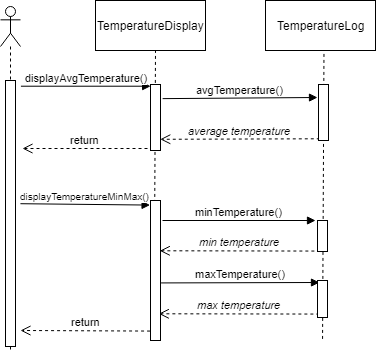

The diagram above was exported from draw.io. Its source (the exported page's mxGraphModel, read from the mxfile embedded in the PNG):
<mxGraphModel dx="797" dy="409" grid="1" gridSize="10" guides="1" tooltips="1" connect="1" arrows="1" fold="1" page="1" pageScale="1" pageWidth="827" pageHeight="1169" math="0" shadow="0">
  <root>
    <mxCell id="0" />
    <mxCell id="1" parent="0" />
    <mxCell id="2" value="" style="endArrow=none;dashed=1;html=1;exitX=0.357;exitY=1.003;exitDx=0;exitDy=0;exitPerimeter=0;" edge="1" parent="1">
      <mxGeometry width="50" height="50" relative="1" as="geometry">
        <mxPoint x="1572.0714285714284" y="508.42857142857144" as="sourcePoint" />
        <mxPoint x="1573.5" y="218" as="targetPoint" />
      </mxGeometry>
    </mxCell>
    <mxCell id="3" value="" style="endArrow=none;dashed=1;html=1;exitX=0.357;exitY=1.003;exitDx=0;exitDy=0;exitPerimeter=0;" edge="1" source="19" parent="1">
      <mxGeometry width="50" height="50" relative="1" as="geometry">
        <mxPoint x="1380" y="170" as="sourcePoint" />
        <mxPoint x="1405" y="220" as="targetPoint" />
      </mxGeometry>
    </mxCell>
    <mxCell id="4" value="displayAvgTemperature()&lt;br&gt;" style="html=1;verticalAlign=bottom;endArrow=block;entryX=0.014;entryY=0.125;exitX=1.043;exitY=0.058;exitDx=0;exitDy=0;exitPerimeter=0;entryDx=0;entryDy=0;entryPerimeter=0;" edge="1" parent="1">
      <mxGeometry relative="1" as="geometry">
        <mxPoint x="1270.4285714285716" y="255.71428571428567" as="sourcePoint" />
        <mxPoint x="1400.1428571428573" y="255.71428571428567" as="targetPoint" />
      </mxGeometry>
    </mxCell>
    <mxCell id="5" value="return" style="html=1;verticalAlign=bottom;endArrow=open;dashed=1;endSize=8;" edge="1" parent="1">
      <mxGeometry relative="1" as="geometry">
        <mxPoint x="1272" y="318" as="targetPoint" />
        <mxPoint x="1397" y="318" as="sourcePoint" />
      </mxGeometry>
    </mxCell>
    <mxCell id="6" value="TemperatureDisplay" style="html=1;" vertex="1" parent="1">
      <mxGeometry x="1345" y="170" width="110" height="50" as="geometry" />
    </mxCell>
    <mxCell id="7" value="TemperatureLog&lt;br&gt;" style="html=1;" vertex="1" parent="1">
      <mxGeometry x="1515" y="170" width="110" height="50" as="geometry" />
    </mxCell>
    <mxCell id="8" value="avgTemperature()" style="html=1;verticalAlign=bottom;endArrow=block;exitX=1.214;exitY=0.084;exitDx=0;exitDy=0;exitPerimeter=0;entryX=-0.3;entryY=0.083;entryDx=0;entryDy=0;entryPerimeter=0;" edge="1" parent="1">
      <mxGeometry relative="1" as="geometry">
        <mxPoint x="1412.1428571428573" y="268.1428571428571" as="sourcePoint" />
        <mxPoint x="1567" y="267" as="targetPoint" />
      </mxGeometry>
    </mxCell>
    <mxCell id="9" value="&lt;i&gt;average temperature&lt;/i&gt;" style="html=1;verticalAlign=bottom;endArrow=open;dashed=1;endSize=8;exitX=-0.071;exitY=0.932;entryX=0.929;entryY=0.541;entryDx=0;entryDy=0;entryPerimeter=0;exitDx=0;exitDy=0;exitPerimeter=0;" edge="1" parent="1">
      <mxGeometry relative="1" as="geometry">
        <mxPoint x="1409.7857142857142" y="308.78571428571433" as="targetPoint" />
        <mxPoint x="1569.2857142857142" y="308.28571428571433" as="sourcePoint" />
      </mxGeometry>
    </mxCell>
    <mxCell id="10" value="&lt;font style=&quot;font-size: 10px&quot;&gt;displayTemperatureMinMax()&lt;/font&gt;" style="html=1;verticalAlign=bottom;endArrow=block;entryX=0;entryY=0;exitX=1.043;exitY=0.058;exitDx=0;exitDy=0;exitPerimeter=0;" edge="1" parent="1">
      <mxGeometry relative="1" as="geometry">
        <mxPoint x="1269.9285714285716" y="373.21428571428567" as="sourcePoint" />
        <mxPoint x="1399.5714285714284" y="374.57142857142856" as="targetPoint" />
      </mxGeometry>
    </mxCell>
    <mxCell id="11" value="return" style="html=1;verticalAlign=bottom;endArrow=open;dashed=1;endSize=8;exitX=0;exitY=0.95;" edge="1" parent="1">
      <mxGeometry relative="1" as="geometry">
        <mxPoint x="1270" y="500" as="targetPoint" />
        <mxPoint x="1399.5714285714284" y="500.57142857142856" as="sourcePoint" />
      </mxGeometry>
    </mxCell>
    <mxCell id="12" value="minTemperature()" style="html=1;verticalAlign=bottom;endArrow=block;" edge="1" parent="1">
      <mxGeometry relative="1" as="geometry">
        <mxPoint x="1412" y="390" as="sourcePoint" />
        <mxPoint x="1565" y="390" as="targetPoint" />
      </mxGeometry>
    </mxCell>
    <mxCell id="13" value="&lt;i&gt;min temperature&lt;/i&gt;" style="html=1;verticalAlign=bottom;endArrow=open;dashed=1;endSize=8;entryX=0.929;entryY=0.541;entryDx=0;entryDy=0;entryPerimeter=0;exitX=0;exitY=0.631;exitDx=0;exitDy=0;exitPerimeter=0;" edge="1" parent="1">
      <mxGeometry relative="1" as="geometry">
        <mxPoint x="1409.2857142857142" y="420.28571428571433" as="targetPoint" />
        <mxPoint x="1569.8571428571427" y="420.57142857142856" as="sourcePoint" />
      </mxGeometry>
    </mxCell>
    <mxCell id="14" value="maxTemperature()" style="html=1;verticalAlign=bottom;endArrow=block;exitX=1.214;exitY=0.084;exitDx=0;exitDy=0;exitPerimeter=0;" edge="1" parent="1">
      <mxGeometry relative="1" as="geometry">
        <mxPoint x="1410.5714285714284" y="452.42857142857144" as="sourcePoint" />
        <mxPoint x="1569" y="452" as="targetPoint" />
      </mxGeometry>
    </mxCell>
    <mxCell id="15" value="&lt;i&gt;max temperature&lt;/i&gt;" style="html=1;verticalAlign=bottom;endArrow=open;dashed=1;endSize=8;entryX=0.929;entryY=0.541;entryDx=0;entryDy=0;entryPerimeter=0;exitX=0;exitY=0.631;exitDx=0;exitDy=0;exitPerimeter=0;" edge="1" parent="1">
      <mxGeometry relative="1" as="geometry">
        <mxPoint x="1408.2857142857142" y="483.28571428571433" as="targetPoint" />
        <mxPoint x="1568.8571428571427" y="483.57142857142856" as="sourcePoint" />
      </mxGeometry>
    </mxCell>
    <mxCell id="16" value="" style="html=1;points=[];perimeter=orthogonalPerimeter;" vertex="1" parent="1">
      <mxGeometry x="1568" y="254" width="10" height="56" as="geometry" />
    </mxCell>
    <mxCell id="17" value="" style="html=1;points=[];perimeter=orthogonalPerimeter;" vertex="1" parent="1">
      <mxGeometry x="1567" y="390" width="10" height="31" as="geometry" />
    </mxCell>
    <mxCell id="18" value="" style="html=1;points=[];perimeter=orthogonalPerimeter;" vertex="1" parent="1">
      <mxGeometry x="1567" y="450" width="10" height="37" as="geometry" />
    </mxCell>
    <mxCell id="19" value="" style="html=1;points=[];perimeter=orthogonalPerimeter;" vertex="1" parent="1">
      <mxGeometry x="1400" y="370" width="10" height="140" as="geometry" />
    </mxCell>
    <mxCell id="20" value="" style="html=1;points=[];perimeter=orthogonalPerimeter;" vertex="1" parent="1">
      <mxGeometry x="1400" y="254" width="10" height="66" as="geometry" />
    </mxCell>
    <mxCell id="21" value="" style="shape=umlLifeline;participant=umlActor;perimeter=lifelinePerimeter;whiteSpace=wrap;html=1;container=1;collapsible=0;recursiveResize=0;verticalAlign=top;spacingTop=36;labelBackgroundColor=#ffffff;outlineConnect=0;" vertex="1" parent="1">
      <mxGeometry x="1250" y="176" width="20" height="344" as="geometry" />
    </mxCell>
    <mxCell id="22" value="" style="html=1;points=[];perimeter=orthogonalPerimeter;" vertex="1" parent="21">
      <mxGeometry x="5" y="74" width="10" height="266" as="geometry" />
    </mxCell>
  </root>
</mxGraphModel>